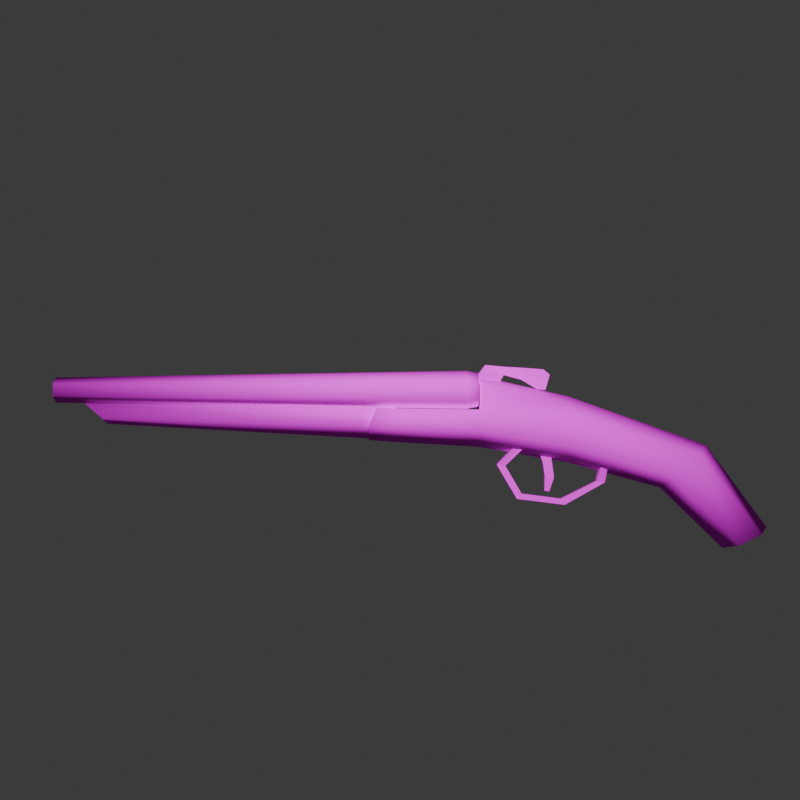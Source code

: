 # Source: Double_Barrel.blend  (saved by Blender 4.1.24; exported with 4.5.12 LTS)
import bpy
from mathutils import Matrix  # noqa: F401  (used for matrix-valued properties, if any)

bpy.ops.wm.read_factory_settings(use_empty=True)
scene = bpy.context.scene
scene.name = 'Scene'

# ---- collections
col_collection = bpy.data.collections.new('Collection'); scene.collection.children.link(col_collection)

# ---- images (referenced by path relative to the original .blend; pixels are not part of the script)
import os
ASSET_DIR = os.environ.get("B2B_ASSET_DIR", "")  # directory of the original .blend (textures are referenced by path, not embedded)
HERE = os.path.dirname(os.path.abspath(__file__))  # packed textures are extracted next to this script under _unpacked/

def load_image(name, relpath, width, height, colorspace="sRGB"):
    """Load a texture the original file referenced (path relative to the .blend, or extracted next to this script)."""
    p = next((c for c in (os.path.join(HERE, relpath), os.path.join(ASSET_DIR, relpath)) if relpath and os.path.exists(c)), "")
    if p:
        img = bpy.data.images.load(p, check_existing=True)
        img.name = name
    else:  # same state as the original file: an image datablock whose file is absent (Cycles renders it pink)
        img = bpy.data.images.new(name, width, height)
        img.source = "FILE"
        img.filepath = "//" + (relpath or name)
    img.colorspace_settings.name = colorspace
    return img
img_shotgun_tex_png = load_image('Shotgun_tex.png', 'Shotgun_tex.png', 1024, 1024, 'sRGB')

# ---- materials (node trees are filled in below, after node groups)
mat_double_barrel = bpy.data.materials.new('Double Barrel')
mat_double_barrel.alpha_threshold = 0.0
mat_double_barrel.use_transparent_shadow = False
mat_double_barrel.roughness = 0.5
mat_double_barrel.line_color = (0.0, 0.0, 0.0, 1.0)

# ---- material node trees
mat_double_barrel.use_nodes = True; mat_double_barrel.node_tree.nodes.clear()
_N = mat_double_barrel.node_tree.nodes; _L = mat_double_barrel.node_tree.links
n0 = _N.new('ShaderNodeOutputMaterial'); n0.name = 'Material Output'; n0.location = (300, 300)
n1 = _N.new('ShaderNodeBsdfPrincipled'); n1.name = 'Principled BSDF'; n1.location = (10, 300)
n1.inputs[3].default_value = 1.45
n1.inputs[13].default_value = 0.0
n2 = _N.new('ShaderNodeTexImage'); n2.name = 'Image Texture'; n2.location = (-280, 280)
n2.image = img_shotgun_tex_png
n2.interpolation = 'Closest'
_L.new(n1.outputs[0], n0.inputs[0])
_L.new(n2.outputs[0], n1.inputs[0])
n0.is_active_output = True

# ---- world
world_world = bpy.data.worlds.new('World'); scene.world = world_world
world_world.use_nodes = True; world_world.node_tree.nodes.clear()
_N = world_world.node_tree.nodes; _L = world_world.node_tree.links
n0 = _N.new('ShaderNodeOutputWorld'); n0.name = 'World Output'; n0.location = (300, 300)
n1 = _N.new('ShaderNodeBackground'); n1.name = 'Background'; n1.location = (10, 300)
n1.inputs[0].default_value = (0.05088, 0.05088, 0.05088, 1.0)
_L.new(n1.outputs[0], n0.inputs[0])
n0.is_active_output = True
world_world.color = (0.05088, 0.05088, 0.05088)
world_world.use_sun_shadow = False
world_world.sun_shadow_jitter_overblur = 0.0

# ---- cameras
cam_camera = bpy.data.cameras.new('Camera')
cam_camera.clip_end = 100.0
cam_camera.ortho_scale = 7.314

# ---- lights
light_light = bpy.data.lights.new('Light', 'POINT')
light_light.transmission_factor = 0.0
light_light.energy = 1000.0
light_light.shadow_soft_size = 0.1
light_light.shadow_maximum_resolution = 0.006
light_light.use_absolute_resolution = True

# ---- meshes
me_cylinder = bpy.data.meshes.new('Cylinder')
me_cylinder.from_pydata([(0.0, 0.4102, -1.114), (0.0, 0.554, -0.4899), (0.1992, 0.2952, -1.114), (0.1992, 0.3203, -0.4899), (0.1992, 0.0652, -1.114), (0.1992, 0.1751, -0.4899), (0.0, -0.0498, -1.114), (0.0, 0.06007, -0.4899), (0.0, 0.07127, -2.072), (0.1758, 0.02057, -1.984), (0.1758, -0.1358, -1.801), (0.0, -0.2232, -1.75), (0.0, -0.4953, -2.489), (0.1468, -0.5322, -2.412), (0.1468, -0.6059, -2.26), (0.0, -0.6427, -2.183), (0.1709, 0.5133, -0.4899), (0.09264, 0.04455, -2.026), (0.149, 0.348, -1.114), (0.0, 0.3203, -0.4899), (0.1772, 0.3335, 0.2135), (0.1772, 0.2001, 0.2739), (0.0, 0.1077, 0.2739), (0.0, 0.3335, 0.2135), (0.1665, 0.4802, -0.6151), (0.0, 0.525, -0.6158), (0.1893, 0.3257, -0.6127), (0.0, 0.03927, -0.6081), (0.1992, 0.1539, -0.61), (0.1992, 0.3154, -0.6125), (-0.1992, 0.2952, -1.114), (-0.1992, 0.3203, -0.4899), (-0.1992, 0.0652, -1.114), (-0.1992, 0.1751, -0.4899), (-0.1758, 0.02057, -1.984), (-0.1758, -0.1358, -1.801), (-0.1468, -0.5322, -2.412), (-0.1468, -0.6059, -2.26), (-0.1709, 0.5133, -0.4899), (-0.09264, 0.04455, -2.026), (-0.149, 0.348, -1.114), (-0.1772, 0.3335, 0.2135), (-0.1772, 0.2001, 0.2739), (-0.1665, 0.4802, -0.6151), (-0.1893, 0.3257, -0.6127), (-0.1992, 0.1539, -0.61), (-0.1992, 0.3154, -0.6125), (0.1839, 0.3295, 0.08012), (0.1839, 0.1925, 0.07664), (0.0, 0.09324, 0.07664), (0.0, 0.3295, 0.08012), (-0.1839, 0.3295, 0.08012), (-0.1839, 0.1925, 0.07664), (-0.02044, -0.1782, -1.305), (0.02044, -0.1782, -1.305), (-0.02044, -0.2994, -1.061), (0.02044, -0.2994, -1.061), (-0.02044, -0.2651, -0.7871), (0.02044, -0.2651, -0.7871), (-0.02044, -0.07001, -0.6727), (0.02044, -0.07001, -0.6727), (-0.08204, 0.09079, -0.8317), (0.08204, 0.09079, -0.8317), (-0.08204, 0.02503, -1.355), (0.08204, 0.02503, -1.355), (-0.02044, -0.1856, -1.364), (-0.02044, -0.3413, -1.085), (0.02044, -0.3413, -1.085), (0.02044, -0.1856, -1.364), (-0.02044, -0.2997, -0.7529), (0.02044, -0.2997, -0.7529), (-0.02044, -0.06264, -0.6139), (0.02044, -0.06264, -0.6139), (-0.08204, 0.1327, -0.8071), (0.08204, 0.1327, -0.8071), (-0.08204, 0.04934, -1.397), (0.08204, 0.04934, -1.397), (-0.02008, 0.5271, -0.7839), (-0.02008, 0.6085, -0.8075), (-0.02008, 0.4564, -0.9516), (-0.02008, 0.5617, -0.9812), (0.02008, 0.5271, -0.7839), (0.02008, 0.6085, -0.8075), (0.02008, 0.4564, -0.9516), (0.02008, 0.5617, -0.9812), (-0.02008, 0.4596, -0.8973), (-0.02008, 0.5983, -0.9376), (0.02008, 0.4596, -0.8973), (0.02008, 0.5983, -0.9376), (-0.01178, 0.5593, -0.6628), (-0.01178, 0.6167, -0.6653), (0.01178, 0.6167, -0.6653), (0.01178, 0.5593, -0.6628), (-0.0317, 0.5755, -0.4932), (-0.01473, 0.6295, -0.5349), (0.01473, 0.6295, -0.5349), (0.04858, 0.5755, -0.4932), (-0.04962, 0.4957, -0.6266), (0.04962, 0.4957, -0.6266), (-0.1335, 0.4957, -0.411), (0.1335, 0.4957, -0.411)], [], [(0, 25, 24, 18), (2, 29, 28, 4), (4, 28, 27, 6), (0, 18, 17, 8), (4, 6, 11, 10), (2, 4, 10, 9), (12, 13, 14, 15), (10, 11, 15, 14), (8, 17, 12), (9, 10, 14, 13), (12, 17, 9, 13), (18, 24, 26), (17, 18, 2, 9), (3, 16, 1, 19), (2, 18, 26, 29), (47, 50, 23, 20), (49, 48, 21, 22), (48, 47, 20, 21), (29, 26, 3), (24, 25, 1, 16), (28, 29, 3, 5), (27, 28, 5, 7), (26, 24, 16, 3), (0, 40, 43, 25), (30, 32, 45, 46), (32, 6, 27, 45), (0, 8, 39, 40), (32, 35, 11, 6), (30, 34, 35, 32), (12, 15, 37, 36), (35, 37, 15, 11), (8, 12, 39), (34, 36, 37, 35), (12, 36, 34, 39), (40, 44, 43), (39, 34, 30, 40), (31, 19, 1, 38), (30, 46, 44, 40), (51, 41, 23, 50), (49, 22, 42, 52), (52, 42, 41, 51), (46, 31, 44), (43, 38, 1, 25), (45, 33, 31, 46), (27, 7, 33, 45), (44, 31, 38, 43), (33, 52, 51, 31), (7, 49, 52, 33), (31, 51, 50, 19), (5, 3, 47, 48), (7, 5, 48, 49), (3, 19, 50, 47), (20, 23, 41, 42, 22, 21), (65, 68, 67, 66), (66, 67, 70, 69), (69, 70, 72, 71), (71, 72, 74, 73), (64, 62, 61, 63), (73, 74, 76, 75), (75, 76, 68, 65), (54, 64, 63, 53), (55, 53, 65, 66), (54, 56, 67, 68), (57, 55, 66, 69), (56, 58, 70, 67), (59, 57, 69, 71), (58, 60, 72, 70), (61, 59, 71, 73), (60, 62, 74, 72), (63, 61, 73, 75), (62, 64, 76, 74), (53, 63, 75, 65), (64, 54, 68, 76), (62, 60, 59, 61), (60, 58, 57, 59), (58, 56, 55, 57), (56, 54, 53, 55), (85, 86, 80, 79), (79, 80, 84, 83), (87, 88, 82, 81), (82, 78, 90, 91), (85, 87, 81, 77), (88, 86, 78, 82), (84, 80, 86, 88), (79, 83, 87, 85), (83, 84, 88, 87), (77, 78, 86, 85), (89, 92, 98, 97), (81, 82, 91, 92), (78, 77, 89, 90), (77, 81, 92, 89), (96, 95, 94, 93), (90, 89, 93, 94), (91, 90, 94, 95), (92, 91, 95, 96), (97, 98, 100, 99), (93, 89, 97, 99), (92, 96, 100, 98), (96, 93, 99, 100)])
me_cylinder.polygons.foreach_set('use_smooth', [1, 1, 1, 1, 1, 1, 1, 1, 1, 1, 1, 1, 1, 1, 1, 1, 1, 1, 1, 1, 1, 1, 1, 1, 1, 1, 1, 1, 1, 1, 1, 1, 1, 1, 1, 1, 1, 1, 1, 1, 1, 1, 1, 1, 1, 1, 1, 1, 1, 1, 1, 1, 1, 0, 0, 0, 0, 0, 0, 0, 0, 0, 0, 0, 0, 0, 0, 0, 0, 0, 0, 0, 0, 0, 0, 0, 0, 0, 0, 0, 0, 0, 0, 0, 0, 0, 0, 0, 0, 0, 0, 0, 0, 0, 0, 0, 0, 0, 0])
_uv = me_cylinder.uv_layers.new(name='UVMap')
_uv.uv.foreach_set('vector', [0.2604, 0.2305, 0.2446, 0.0496, 0.2602, 0.05003, 0.282, 0.2336, 0.3003, 0.2363, 0.3175, 0.04987, 0.3717, 0.04875, 0.3702, 0.2343, 0.3702, 0.2343, 0.3717, 0.04875, 0.4109, 0.04888, 0.4064, 0.2376, 0.2604, 0.2305, 0.282, 0.2336, 0.3414, 0.565, 0.3298, 0.5797, 0.3702, 0.2343, 0.4064, 0.2376, 0.4469, 0.4925, 0.414, 0.506, 0.3003, 0.2363, 0.3702, 0.2343, 0.414, 0.506, 0.3518, 0.5518, 0.8138, 0.5434, 0.7455, 0.5044, 0.7453, 0.4257, 0.8123, 0.3859, 0.414, 0.506, 0.4469, 0.4925, 0.5731, 0.6763, 0.5565, 0.7009, 0.3298, 0.5797, 0.3414, 0.565, 0.5067, 0.7748, 0.3518, 0.5518, 0.414, 0.506, 0.5565, 0.7009, 0.5233, 0.7501, 0.5067, 0.7748, 0.3414, 0.565, 0.3518, 0.5518, 0.5233, 0.7501, 0.282, 0.2336, 0.2602, 0.05003, 0.3139, 0.04941, 0.3414, 0.565, 0.282, 0.2336, 0.3003, 0.2363, 0.3518, 0.5518, 0.684, 0.2151, 0.6751, 0.2767, 0.6206, 0.2897, 0.6206, 0.2151, 0.3003, 0.2363, 0.282, 0.2336, 0.3139, 0.04941, 0.3175, 0.04987, 0.672, 0.06028, 0.6353, 0.06028, 0.6353, 0.03371, 0.6706, 0.03371, 0.678, 0.1113, 0.6413, 0.1085, 0.6387, 0.03106, 0.6716, 0.03344, 0.6413, 0.1085, 0.5819, 0.107, 0.5802, 0.05458, 0.638, 0.03107, 0.5881, 0.4172, 0.5836, 0.4173, 0.5859, 0.3307, 0.5407, 0.4169, 0.4972, 0.4186, 0.4847, 0.3307, 0.5279, 0.3291, 0.658, 0.4161, 0.5881, 0.4172, 0.5859, 0.3307, 0.6488, 0.3307, 0.7046, 0.4161, 0.658, 0.4161, 0.6488, 0.3307, 0.6956, 0.3346, 0.5836, 0.4173, 0.5407, 0.4169, 0.5279, 0.3291, 0.5859, 0.3307, 0.2604, 0.2305, 0.282, 0.2336, 0.2602, 0.05003, 0.2446, 0.0496, 0.3003, 0.2363, 0.3702, 0.2343, 0.3717, 0.04875, 0.3175, 0.04987, 0.3702, 0.2343, 0.4064, 0.2376, 0.4109, 0.04888, 0.3717, 0.04875, 0.2604, 0.2305, 0.3298, 0.5797, 0.3414, 0.565, 0.282, 0.2336, 0.3702, 0.2343, 0.414, 0.506, 0.4469, 0.4925, 0.4064, 0.2376, 0.3003, 0.2363, 0.3518, 0.5518, 0.414, 0.506, 0.3702, 0.2343, 0.8138, 0.5434, 0.8123, 0.3859, 0.7453, 0.4257, 0.7455, 0.5044, 0.414, 0.506, 0.5565, 0.7009, 0.5731, 0.6763, 0.4469, 0.4925, 0.3298, 0.5797, 0.5067, 0.7748, 0.3414, 0.565, 0.3518, 0.5518, 0.5233, 0.7501, 0.5565, 0.7009, 0.414, 0.506, 0.5067, 0.7748, 0.5233, 0.7501, 0.3518, 0.5518, 0.3414, 0.565, 0.282, 0.2336, 0.3139, 0.04941, 0.2602, 0.05003, 0.3414, 0.565, 0.3518, 0.5518, 0.3003, 0.2363, 0.282, 0.2336, 0.684, 0.2151, 0.6206, 0.2151, 0.6206, 0.2897, 0.6751, 0.2767, 0.3003, 0.2363, 0.3175, 0.04987, 0.3139, 0.04941, 0.282, 0.2336, 0.672, 0.06028, 0.6706, 0.03371, 0.6353, 0.03371, 0.6353, 0.06028, 0.678, 0.1113, 0.6716, 0.03344, 0.6387, 0.03106, 0.6413, 0.1085, 0.6413, 0.1085, 0.638, 0.03107, 0.5802, 0.05458, 0.5819, 0.107, 0.5881, 0.4172, 0.5859, 0.3307, 0.5836, 0.4173, 0.5407, 0.4169, 0.5279, 0.3291, 0.4847, 0.3307, 0.4972, 0.4186, 0.658, 0.4161, 0.6488, 0.3307, 0.5859, 0.3307, 0.5881, 0.4172, 0.7046, 0.4161, 0.6956, 0.3346, 0.6488, 0.3307, 0.658, 0.4161, 0.5836, 0.4173, 0.5859, 0.3307, 0.5279, 0.3291, 0.5407, 0.4169, 0.6488, 0.3307, 0.6413, 0.1085, 0.5819, 0.107, 0.5859, 0.3307, 0.6956, 0.3346, 0.678, 0.1113, 0.6413, 0.1085, 0.6488, 0.3307, 0.675, 0.1738, 0.672, 0.06028, 0.6353, 0.06028, 0.6353, 0.1738, 0.6488, 0.3307, 0.5859, 0.3307, 0.5819, 0.107, 0.6413, 0.1085, 0.6956, 0.3346, 0.6488, 0.3307, 0.6413, 0.1085, 0.678, 0.1113, 0.675, 0.1738, 0.6353, 0.1738, 0.6353, 0.06028, 0.672, 0.06028, 0.6249, 0.2804, 0.624, 0.2394, 0.6231, 0.1985, 0.6539, 0.1978, 0.6762, 0.2383, 0.6558, 0.2797, 0.6444, 0.1887, 0.6444, 0.1887, 0.6099, 0.2176, 0.6099, 0.2176, 0.6099, 0.2176, 0.6099, 0.2176, 0.6122, 0.2724, 0.6122, 0.2724, 0.6122, 0.2724, 0.6122, 0.2724, 0.649, 0.2982, 0.649, 0.2982, 0.649, 0.2982, 0.649, 0.2982, 0.6835, 0.2694, 0.6835, 0.2694, 0.6751, 0.2197, 0.677, 0.2648, 0.677, 0.2648, 0.6751, 0.2197, 0.6835, 0.2694, 0.6835, 0.2694, 0.6812, 0.2146, 0.6812, 0.2146, 0.6812, 0.2146, 0.6812, 0.2146, 0.6444, 0.1887, 0.6444, 0.1887, 0.6448, 0.1984, 0.6751, 0.2197, 0.6751, 0.2197, 0.6448, 0.1984, 0.6164, 0.2222, 0.6448, 0.1984, 0.6444, 0.1887, 0.6099, 0.2176, 0.6448, 0.1984, 0.6164, 0.2222, 0.6099, 0.2176, 0.6444, 0.1887, 0.6183, 0.2673, 0.6164, 0.2222, 0.6099, 0.2176, 0.6122, 0.2724, 0.6164, 0.2222, 0.6183, 0.2673, 0.6122, 0.2724, 0.6099, 0.2176, 0.6486, 0.2886, 0.6183, 0.2673, 0.6122, 0.2724, 0.649, 0.2982, 0.6183, 0.2673, 0.6486, 0.2886, 0.649, 0.2982, 0.6122, 0.2724, 0.677, 0.2648, 0.6486, 0.2886, 0.649, 0.2982, 0.6835, 0.2694, 0.6486, 0.2886, 0.677, 0.2648, 0.6835, 0.2694, 0.649, 0.2982, 0.6751, 0.2197, 0.677, 0.2648, 0.6835, 0.2694, 0.6812, 0.2146, 0.677, 0.2648, 0.6751, 0.2197, 0.6812, 0.2146, 0.6835, 0.2694, 0.6448, 0.1984, 0.6751, 0.2197, 0.6812, 0.2146, 0.6444, 0.1887, 0.6751, 0.2197, 0.6448, 0.1984, 0.6444, 0.1887, 0.6812, 0.2146, 0.677, 0.2648, 0.6486, 0.2886, 0.6486, 0.2886, 0.677, 0.2648, 0.6486, 0.2886, 0.6183, 0.2673, 0.6183, 0.2673, 0.6486, 0.2886, 0.6183, 0.2673, 0.6164, 0.2222, 0.6164, 0.2222, 0.6183, 0.2673, 0.6164, 0.2222, 0.6448, 0.1984, 0.6448, 0.1984, 0.6164, 0.2222, 0.6221, 0.115, 0.6691, 0.1068, 0.6587, 0.09113, 0.623, 0.09708, 0.623, 0.09708, 0.6587, 0.09113, 0.6587, 0.09113, 0.623, 0.09708, 0.6221, 0.115, 0.6691, 0.1068, 0.6678, 0.15, 0.6402, 0.1548, 0.6678, 0.15, 0.6678, 0.15, 0.6654, 0.1971, 0.6654, 0.1971, 0.6221, 0.115, 0.6221, 0.115, 0.6402, 0.1548, 0.6402, 0.1548, 0.6691, 0.1068, 0.6691, 0.1068, 0.6678, 0.15, 0.6678, 0.15, 0.6587, 0.09113, 0.6587, 0.09113, 0.6691, 0.1068, 0.6691, 0.1068, 0.623, 0.09708, 0.623, 0.09708, 0.6221, 0.115, 0.6221, 0.115, 0.623, 0.09708, 0.6587, 0.09113, 0.6691, 0.1068, 0.6221, 0.115, 0.6402, 0.1548, 0.6678, 0.15, 0.6691, 0.1068, 0.6221, 0.115, 0.6464, 0.1958, 0.6464, 0.1958, 0.6241, 0.2054, 0.6241, 0.2054, 0.6402, 0.1548, 0.6678, 0.15, 0.6654, 0.1971, 0.6464, 0.1958, 0.6678, 0.15, 0.6402, 0.1548, 0.6464, 0.1958, 0.6654, 0.1971, 0.6402, 0.1548, 0.6402, 0.1548, 0.6464, 0.1958, 0.6464, 0.1958, 0.6456, 0.2522, 0.6648, 0.2404, 0.6648, 0.2404, 0.6456, 0.2522, 0.6654, 0.1971, 0.6464, 0.1958, 0.6456, 0.2522, 0.6648, 0.2404, 0.6654, 0.1971, 0.6654, 0.1971, 0.6648, 0.2404, 0.6648, 0.2404, 0.6464, 0.1958, 0.6654, 0.1971, 0.6648, 0.2404, 0.6456, 0.2522, 0.6241, 0.2054, 0.6241, 0.2054, 0.6163, 0.2764, 0.6163, 0.2764, 0.6456, 0.2522, 0.6464, 0.1958, 0.6241, 0.2054, 0.6163, 0.2764, 0.6464, 0.1958, 0.6456, 0.2522, 0.6163, 0.2764, 0.6241, 0.2054, 0.6456, 0.2522, 0.6456, 0.2522, 0.6163, 0.2764, 0.6163, 0.2764])
me_cylinder.materials.append(mat_double_barrel)
me_cylinder.update()
me_cylinder_001 = bpy.data.meshes.new('Cylinder.001')
me_cylinder_001.from_pydata([(0.1637, 0.5789, -0.7006), (0.1107, 0.5158, 3.464), (0.3295, 0.4833, -0.7006), (0.2217, 0.4517, 3.464), (0.3295, 0.2919, -0.7006), (0.2217, 0.3235, 3.464), (0.1637, 0.1963, -0.7006), (0.1107, 0.2594, 3.464), (-0.001957, 0.2919, -0.7006), (0.0, 0.3235, 3.464), (-0.001957, 0.4833, -0.7006), (0.0, 0.4517, 3.464), (0.1637, 0.556, -0.8199), (0.3096, 0.4718, -0.8199), (0.3096, 0.3034, -0.8199), (0.1637, 0.2192, -0.8199), (0.01792, 0.3034, -0.8199), (0.01792, 0.4718, -0.8199), (0.07098, 0.4387, 3.457), (0.02795, 0.5109, 3.36), (0.1057, 0.4387, -1.028), (0.0627, 0.5555, -0.8525), (0.0, 0.4387, -1.028), (0.0, 0.5555, -0.8525), (0.0, 0.4387, 3.457), (0.0, 0.5109, 3.36), (-0.1637, 0.5789, -0.7006), (-0.1107, 0.5158, 3.464), (-0.3295, 0.4833, -0.7006), (-0.2217, 0.4517, 3.464), (-0.3295, 0.2919, -0.7006), (-0.2217, 0.3235, 3.464), (-0.1637, 0.1963, -0.7006), (-0.1107, 0.2594, 3.464), (0.001957, 0.2919, -0.7006), (0.001957, 0.4833, -0.7006), (-0.1637, 0.556, -0.8199), (-0.3096, 0.4718, -0.8199), (-0.3096, 0.3034, -0.8199), (-0.1637, 0.2192, -0.8199), (-0.01792, 0.3034, -0.8199), (-0.01792, 0.4718, -0.8199), (-0.07098, 0.4387, 3.457), (-0.02795, 0.5109, 3.36), (-0.1057, 0.4387, -1.028), (-0.0627, 0.5555, -0.8525), (0.1841, 0.09932, 2.975), (0.1841, 0.2541, 3.155), (0.0, 0.04223, 2.975), (0.0, 0.2541, 3.155), (0.1846, 0.2079, 0.004935), (0.1846, 0.01124, -0.002452), (0.0, -0.1251, -0.002452), (0.0, 0.2079, 0.004935), (-0.1841, 0.09932, 2.975), (-0.1841, 0.2541, 3.155), (-0.1846, 0.2079, 0.004935), (-0.1846, 0.01124, -0.002452)], [], [(0, 1, 3, 2), (2, 3, 5, 4), (4, 5, 7, 6), (6, 7, 9, 8), (3, 1, 11, 9, 7, 5), (8, 9, 11, 10), (10, 11, 1, 0), (8, 10, 17, 16), (12, 13, 14, 15, 16, 17), (0, 2, 13, 12), (4, 6, 15, 14), (10, 0, 12, 17), (6, 8, 16, 15), (2, 4, 14, 13), (22, 23, 21, 20), (20, 21, 19, 18), (22, 20, 18, 24), (21, 23, 25, 19), (18, 19, 25, 24), (26, 28, 29, 27), (28, 30, 31, 29), (30, 32, 33, 31), (32, 34, 9, 33), (29, 31, 33, 9, 11, 27), (34, 35, 11, 9), (35, 26, 27, 11), (34, 40, 41, 35), (36, 41, 40, 39, 38, 37), (26, 36, 37, 28), (30, 38, 39, 32), (35, 41, 36, 26), (32, 39, 40, 34), (28, 37, 38, 30), (22, 44, 45, 23), (44, 42, 43, 45), (22, 24, 42, 44), (45, 43, 25, 23), (42, 24, 25, 43), (51, 50, 47, 46), (52, 51, 46, 48), (46, 47, 49, 48), (50, 53, 49, 47), (57, 54, 55, 56), (52, 48, 54, 57), (54, 48, 49, 55), (56, 55, 49, 53)])
me_cylinder_001.polygons.foreach_set('use_smooth', [1, 1, 1, 1, 1, 1, 1, 1, 1, 1, 1, 1, 1, 1, 0, 0, 0, 0, 0, 1, 1, 1, 1, 1, 1, 1, 1, 1, 1, 1, 1, 1, 1, 0, 0, 0, 0, 0, 1, 1, 1, 1, 1, 1, 1, 1])
_uv = me_cylinder_001.uv_layers.new(name='UVMap')
_uv.uv.foreach_set('vector', [0.0737, 0.1107, 0.06212, 0.8753, 0.05035, 0.8753, 0.05614, 0.1107, 0.05614, 0.1107, 0.05035, 0.8753, 0.02681, 0.8753, 0.02101, 0.1107, 0.02101, 0.1107, 0.02681, 0.8753, 0.01504, 0.8753, 0.00345, 0.1107, 0.00345, 0.1107, 0.01504, 0.8753, 0.02681, 0.8753, 0.02101, 0.1107, 0.6748, 0.5674, 0.6218, 0.598, 0.5689, 0.5674, 0.5689, 0.5063, 0.6218, 0.4757, 0.6748, 0.5063, 0.02101, 0.1107, 0.02681, 0.8753, 0.05035, 0.8753, 0.05614, 0.1107, 0.05614, 0.1107, 0.05035, 0.8753, 0.06212, 0.8753, 0.0737, 0.1107, 0.5088, 0.359, 0.5649, 0.3523, 0.5573, 0.3177, 0.508, 0.3237, 0.6218, 0.5992, 0.5717, 0.5686, 0.573, 0.5086, 0.6231, 0.4791, 0.6726, 0.5086, 0.6726, 0.5686, 0.5929, 0.3489, 0.5649, 0.3523, 0.5573, 0.3177, 0.582, 0.3148, 0.5088, 0.359, 0.4808, 0.3624, 0.4833, 0.3267, 0.508, 0.3237, 0.5649, 0.3523, 0.5929, 0.3489, 0.582, 0.3148, 0.5573, 0.3177, 0.4808, 0.3624, 0.5088, 0.359, 0.508, 0.3237, 0.4833, 0.3267, 0.5649, 0.3523, 0.5088, 0.359, 0.508, 0.3237, 0.5573, 0.3177, 0.04796, 0.05051, 0.0694, 0.0828, 0.0694, 0.0828, 0.04796, 0.05051, 0.04796, 0.05051, 0.0694, 0.0828, 0.06121, 0.8561, 0.04796, 0.8739, 0.04796, 0.05051, 0.04796, 0.05051, 0.04796, 0.8739, 0.04796, 0.8739, 0.0694, 0.0828, 0.0694, 0.0828, 0.06121, 0.8561, 0.06121, 0.8561, 0.04796, 0.8739, 0.06121, 0.8561, 0.06121, 0.8561, 0.04796, 0.8739, 0.0737, 0.1107, 0.05614, 0.1107, 0.05035, 0.8753, 0.06212, 0.8753, 0.05614, 0.1107, 0.02101, 0.1107, 0.02681, 0.8753, 0.05035, 0.8753, 0.02101, 0.1107, 0.00345, 0.1107, 0.01504, 0.8753, 0.02681, 0.8753, 0.00345, 0.1107, 0.02101, 0.1107, 0.02681, 0.8753, 0.01504, 0.8753, 0.6748, 0.5674, 0.6748, 0.5063, 0.6218, 0.4757, 0.5689, 0.5063, 0.5689, 0.5674, 0.6218, 0.598, 0.02101, 0.1107, 0.05614, 0.1107, 0.05035, 0.8753, 0.02681, 0.8753, 0.05614, 0.1107, 0.0737, 0.1107, 0.06212, 0.8753, 0.05035, 0.8753, 0.5088, 0.359, 0.508, 0.3237, 0.5573, 0.3177, 0.5649, 0.3523, 0.6218, 0.5992, 0.6726, 0.5686, 0.6726, 0.5086, 0.6231, 0.4791, 0.573, 0.5086, 0.5717, 0.5686, 0.5929, 0.3489, 0.582, 0.3148, 0.5573, 0.3177, 0.5649, 0.3523, 0.5088, 0.359, 0.508, 0.3237, 0.4833, 0.3267, 0.4808, 0.3624, 0.5649, 0.3523, 0.5573, 0.3177, 0.582, 0.3148, 0.5929, 0.3489, 0.4808, 0.3624, 0.4833, 0.3267, 0.508, 0.3237, 0.5088, 0.359, 0.5649, 0.3523, 0.5573, 0.3177, 0.508, 0.3237, 0.5088, 0.359, 0.04796, 0.05051, 0.04796, 0.05051, 0.0694, 0.0828, 0.0694, 0.0828, 0.04796, 0.05051, 0.04796, 0.8739, 0.06121, 0.8561, 0.0694, 0.0828, 0.04796, 0.05051, 0.04796, 0.8739, 0.04796, 0.8739, 0.04796, 0.05051, 0.0694, 0.0828, 0.06121, 0.8561, 0.06121, 0.8561, 0.0694, 0.0828, 0.04796, 0.8739, 0.04796, 0.8739, 0.06121, 0.8561, 0.06121, 0.8561, 0.9498, 0.1479, 0.9943, 0.1567, 0.988, 0.7629, 0.9589, 0.729, 0.9203, 0.1463, 0.9394, 0.1467, 0.9589, 0.729, 0.9482, 0.729, 0.9589, 0.729, 0.988, 0.7629, 0.988, 0.7629, 0.9482, 0.729, 0.368, 0.4418, 0.3431, 0.4418, 0.3431, 0.01648, 0.3679, 0.01648, 0.9498, 0.1479, 0.9589, 0.729, 0.988, 0.7629, 0.9943, 0.1567, 0.9203, 0.1463, 0.9482, 0.729, 0.9589, 0.729, 0.9394, 0.1467, 0.9589, 0.729, 0.9482, 0.729, 0.988, 0.7629, 0.988, 0.7629, 0.368, 0.4418, 0.3679, 0.01648, 0.3431, 0.01648, 0.3431, 0.4418])
me_cylinder_001.materials.append(mat_double_barrel)
me_cylinder_001.update()
me_cube_002 = bpy.data.meshes.new('Cube.002')
me_cube_002.from_pydata([(-0.08206, -2.541, -1.578), (-0.1542, -1.134, 0.6827), (-0.08206, -1.597, -1.681), (-0.1542, 2.201, 0.3333), (0.08206, -2.541, -1.578), (0.1542, -1.134, 0.6827), (0.08206, -1.597, -1.681), (0.1542, 2.201, 0.3333), (-0.1542, -1.497, -0.9405), (-0.1542, -1.0, -0.3333), (-0.1542, 1.0, -0.3333), (-0.1542, 0.2785, -1.134), (0.1542, 1.0, -0.3333), (0.1542, 0.2785, -1.134), (0.1542, -1.0, -0.3333), (0.1542, -1.497, -0.9405)], [], [(9, 1, 3, 10), (10, 3, 7, 12), (12, 7, 5, 14), (14, 5, 1, 9), (2, 6, 4, 0), (7, 3, 1, 5), (4, 15, 8, 0), (15, 14, 9, 8), (6, 13, 15, 4), (13, 12, 14, 15), (2, 11, 13, 6), (11, 10, 12, 13), (0, 8, 11, 2), (8, 9, 10, 11)])
_uv = me_cube_002.uv_layers.new(name='UVMap')
_uv.uv.foreach_set('vector', [0.6381, 0.2481, 0.6253, 0.2832, 0.6538, 0.2791, 0.6527, 0.253, 0.6527, 0.253, 0.6538, 0.2791, 0.6538, 0.2791, 0.6527, 0.253, 0.6527, 0.253, 0.6538, 0.2791, 0.6253, 0.2832, 0.6381, 0.2481, 0.6381, 0.2481, 0.6307, 0.2571, 0.6307, 0.2571, 0.6381, 0.2481, 0.6493, 0.1997, 0.6493, 0.1997, 0.6412, 0.201, 0.6412, 0.201, 0.6538, 0.2791, 0.6538, 0.2791, 0.6294, 0.271, 0.6294, 0.271, 0.6412, 0.201, 0.6415, 0.2258, 0.6415, 0.2258, 0.6412, 0.201, 0.6415, 0.2258, 0.6381, 0.2481, 0.6381, 0.2481, 0.6415, 0.2258, 0.6493, 0.1997, 0.6567, 0.2233, 0.6415, 0.2258, 0.6412, 0.201, 0.6567, 0.2233, 0.6527, 0.253, 0.6381, 0.2481, 0.6415, 0.2258, 0.6493, 0.1997, 0.6567, 0.2233, 0.6567, 0.2233, 0.6493, 0.1997, 0.6567, 0.2233, 0.6527, 0.253, 0.6527, 0.253, 0.6567, 0.2233, 0.6412, 0.201, 0.6415, 0.2258, 0.6567, 0.2233, 0.6493, 0.1997, 0.6415, 0.2258, 0.6381, 0.2481, 0.6527, 0.253, 0.6567, 0.2233])
me_cube_002.materials.append(mat_double_barrel)
me_cube_002.update()

# ---- objects
ob_light = bpy.data.objects.new('Light', light_light)
ob_camera = bpy.data.objects.new('Camera', cam_camera)
ob_body = bpy.data.objects.new('Body', me_cylinder)
ob_barrels = bpy.data.objects.new('Barrels', me_cylinder_001)
ob_trigger = bpy.data.objects.new('Trigger', me_cube_002)

# ---- transforms, parenting, visibility, modifiers, constraints
ob_light.location = (4.076, 0.06557, 2.0)
ob_light.rotation_euler = (0.6503, 0.05522, 1.866)
ob_light.lock_rotations_4d = False
ob_light.empty_display_type = 'ARROWS'
ob_light.color = (0.0, 0.0, 0.0, 0.0)
ob_light.lineart.crease_threshold = 0.0
ob_camera.location = (7.726, -0.05555, 0.3845)
ob_camera.rotation_euler = (1.571, -0.0, 1.571)
ob_camera.lock_rotations_4d = False
ob_camera.empty_display_type = 'ARROWS'
ob_camera.color = (0.0, 0.0, 0.0, 0.0)
ob_camera.display_type = 'WIRE'
ob_camera.lineart.crease_threshold = 0.0
ob_body.location = (3.087e-08, 0.0, 0.0)
ob_body.rotation_euler = (1.571, -0.0, 0.0)
ob_barrels.parent = ob_body
ob_barrels.matrix_parent_inverse = Matrix(((1.0, 0.0, 0.0, -0.0), (0.0, -4.371e-08, 1.0, 0.0), (0.0, -1.0, -4.371e-08, 0.0), (-0.0, 0.0, -0.0, 1.0)))
ob_barrels.location = (0.0, -0.07664, 0.1925)
ob_barrels.rotation_euler = (1.571, -1.56e-09, 0.0)
ob_barrels.scale = (0.6779, 0.6779, 0.6779)
ob_trigger.parent = ob_body
ob_trigger.matrix_parent_inverse = Matrix(((1.0, 0.0, 0.0, -0.0), (0.0, -4.371e-08, 1.0, 0.0), (0.0, -1.0, -4.371e-08, 0.0), (-0.0, 0.0, -0.0, 1.0)))
ob_trigger.location = (0.0, 0.947, 0.01237)
ob_trigger.rotation_euler = (0.3207, 6.999e-17, 1.132e-17)
ob_trigger.scale = (0.1536, 0.03231, 0.1536)

# ---- collection membership
col_collection.objects.link(ob_light)
col_collection.objects.link(ob_camera)
col_collection.objects.link(ob_body)
col_collection.objects.link(ob_barrels)
col_collection.objects.link(ob_trigger)

# ---- scene / render settings (as saved in the file)
scene.camera = ob_camera
scene.frame_start = 0; scene.frame_end = 30; scene.frame_set(3)
scene.render.engine = 'BLENDER_EEVEE_NEXT'
scene.render.resolution_x = 1000
scene.render.resolution_y = 1000
scene.render.film_transparent = True
scene.cycles.sampling_pattern = 'TABULATED_SOBOL'
scene.eevee.ray_tracing_options.trace_max_roughness = 0.0
bpy.context.view_layer.update()
